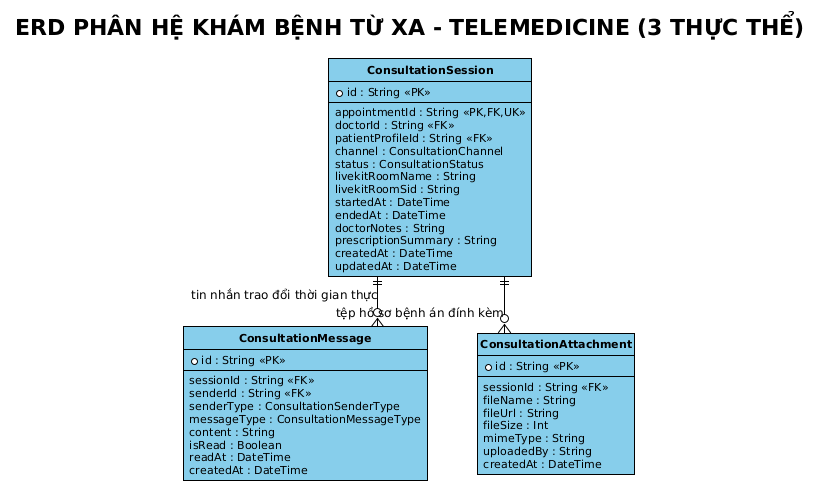

The diagram above was rendered by PlantUML. Its source (embedded in the PNG):
@startuml
!theme plain
skinparam backgroundColor #FFFFFF
skinparam shadowing false
skinparam roundcorner 0
skinparam defaultFontName Arial
skinparam defaultFontSize 12
skinparam defaultFontColor #000000

skinparam ArrowColor #000000
skinparam ArrowFontColor #000000
skinparam ArrowThickness 1

skinparam ClassBackgroundColor #87CEEB
skinparam ClassHeaderBackgroundColor #87CEEB
skinparam ClassBorderColor #000000
skinparam ClassBorderThickness 1
skinparam ClassFontColor #000000
skinparam ClassFontSize 12
skinparam ClassFontStyle bold
skinparam ClassAttributeFontColor #000000
skinparam ClassAttributeFontSize 11
skinparam ClassAttributeFontName Arial

skinparam EntityBackgroundColor #87CEEB
skinparam EntityHeaderBackgroundColor #87CEEB
skinparam EntityBorderColor #000000
skinparam EntityBorderThickness 1
skinparam EntityFontColor #000000
skinparam EntityFontSize 12
skinparam EntityFontStyle bold
skinparam EntityAttributeFontColor #000000
skinparam EntityAttributeFontSize 11
skinparam EntityAttributeFontName Arial

skinparam packageBackgroundColor #FFFFFF
skinparam packageBorderColor #000000
skinparam packageBorderThickness 1
skinparam packageFontColor #000000
skinparam packageFontSize 12
skinparam packageFontStyle bold
skinparam packageStyle rectangle

skinparam nodesep 50
skinparam ranksep 50
skinparam linetype ortho

hide circle

title ERD PHÂN HỆ KHÁM BỆNH TỪ XA - TELEMEDICINE (3 THỰC THỂ)

entity "ConsultationSession" as ConsultationSession {
    * id : String <<PK>>
    --
    appointmentId : String <<PK,FK,UK>>
    doctorId : String <<FK>>
    patientProfileId : String <<FK>>
    channel : ConsultationChannel
    status : ConsultationStatus
    livekitRoomName : String
    livekitRoomSid : String
    startedAt : DateTime
    endedAt : DateTime
    doctorNotes : String
    prescriptionSummary : String
    createdAt : DateTime
    updatedAt : DateTime
}

entity "ConsultationMessage" as ConsultationMessage {
    * id : String <<PK>>
    --
    sessionId : String <<FK>>
    senderId : String <<FK>>
    senderType : ConsultationSenderType
    messageType : ConsultationMessageType
    content : String
    isRead : Boolean
    readAt : DateTime
    createdAt : DateTime
}

entity "ConsultationAttachment" as ConsultationAttachment {
    * id : String <<PK>>
    --
    sessionId : String <<FK>>
    fileName : String
    fileUrl : String
    fileSize : Int
    mimeType : String
    uploadedBy : String
    createdAt : DateTime
}

ConsultationSession ||--o{ ConsultationMessage : "tin nhắn trao đổi thời gian thực"
ConsultationSession ||--o{ ConsultationAttachment : "tệp hồ sơ bệnh án đính kèm"
@enduml